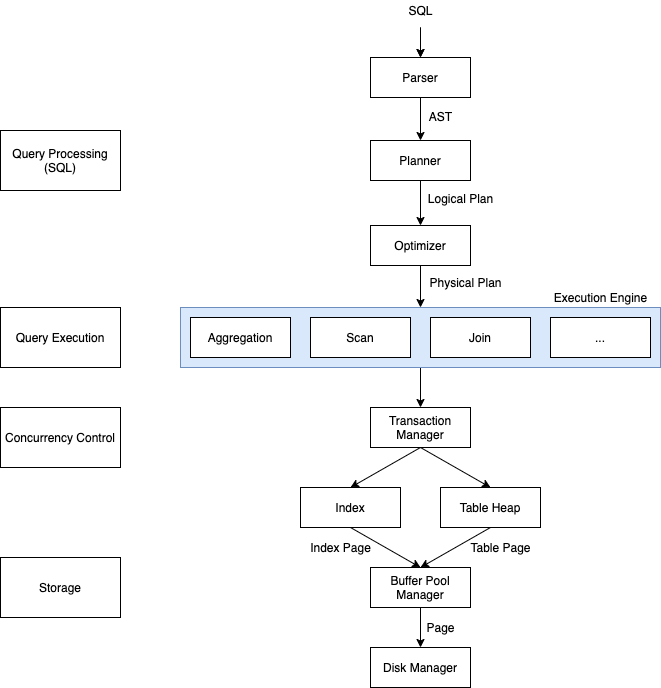

The diagram above was exported from draw.io. Its source (the exported page's mxGraphModel, read from the mxfile embedded in the PNG):
<mxGraphModel dx="1796" dy="672" grid="1" gridSize="10" guides="1" tooltips="1" connect="1" arrows="1" fold="1" page="1" pageScale="1" pageWidth="850" pageHeight="1100" math="0" shadow="0">
  <root>
    <mxCell id="0" />
    <mxCell id="1" parent="0" />
    <mxCell id="aJORgxq5RFMRZwedHOlV-42" value="" style="edgeStyle=orthogonalEdgeStyle;rounded=0;orthogonalLoop=1;jettySize=auto;html=1;" parent="1" source="aJORgxq5RFMRZwedHOlV-20" target="aJORgxq5RFMRZwedHOlV-27" edge="1">
      <mxGeometry relative="1" as="geometry" />
    </mxCell>
    <mxCell id="aJORgxq5RFMRZwedHOlV-20" value="" style="rounded=0;whiteSpace=wrap;html=1;fillColor=#dae8fc;strokeColor=#6c8ebf;" parent="1" vertex="1">
      <mxGeometry x="120" y="320" width="480" height="60" as="geometry" />
    </mxCell>
    <mxCell id="vjsP5djzC3C0DDGe8Fpj-2" style="edgeStyle=orthogonalEdgeStyle;rounded=0;orthogonalLoop=1;jettySize=auto;html=1;entryX=0.5;entryY=0;entryDx=0;entryDy=0;" edge="1" parent="1" source="aJORgxq5RFMRZwedHOlV-1" target="aJORgxq5RFMRZwedHOlV-6">
      <mxGeometry relative="1" as="geometry" />
    </mxCell>
    <mxCell id="aJORgxq5RFMRZwedHOlV-1" value="Parser" style="rounded=0;whiteSpace=wrap;html=1;" parent="1" vertex="1">
      <mxGeometry x="310" y="70" width="100" height="40" as="geometry" />
    </mxCell>
    <mxCell id="aJORgxq5RFMRZwedHOlV-5" value="AST" style="text;html=1;align=center;verticalAlign=middle;resizable=0;points=[];autosize=1;strokeColor=none;" parent="1" vertex="1">
      <mxGeometry x="360" y="119" width="40" height="20" as="geometry" />
    </mxCell>
    <mxCell id="aJORgxq5RFMRZwedHOlV-14" value="" style="edgeStyle=orthogonalEdgeStyle;rounded=0;orthogonalLoop=1;jettySize=auto;html=1;" parent="1" source="aJORgxq5RFMRZwedHOlV-6" target="aJORgxq5RFMRZwedHOlV-9" edge="1">
      <mxGeometry relative="1" as="geometry" />
    </mxCell>
    <mxCell id="aJORgxq5RFMRZwedHOlV-6" value="Planner" style="rounded=0;whiteSpace=wrap;html=1;" parent="1" vertex="1">
      <mxGeometry x="310" y="153" width="100" height="40" as="geometry" />
    </mxCell>
    <mxCell id="aJORgxq5RFMRZwedHOlV-9" value="Optimizer" style="rounded=0;whiteSpace=wrap;html=1;" parent="1" vertex="1">
      <mxGeometry x="310" y="238" width="100" height="40" as="geometry" />
    </mxCell>
    <mxCell id="aJORgxq5RFMRZwedHOlV-11" value="Logical Plan" style="text;html=1;align=center;verticalAlign=middle;resizable=0;points=[];autosize=1;strokeColor=none;" parent="1" vertex="1">
      <mxGeometry x="360" y="201" width="80" height="20" as="geometry" />
    </mxCell>
    <mxCell id="aJORgxq5RFMRZwedHOlV-12" value="Aggregation" style="rounded=0;whiteSpace=wrap;html=1;" parent="1" vertex="1">
      <mxGeometry x="130" y="330" width="100" height="40" as="geometry" />
    </mxCell>
    <mxCell id="aJORgxq5RFMRZwedHOlV-15" value="Scan" style="rounded=0;whiteSpace=wrap;html=1;" parent="1" vertex="1">
      <mxGeometry x="250" y="330" width="100" height="40" as="geometry" />
    </mxCell>
    <mxCell id="aJORgxq5RFMRZwedHOlV-17" value="Join" style="rounded=0;whiteSpace=wrap;html=1;" parent="1" vertex="1">
      <mxGeometry x="370" y="330" width="100" height="40" as="geometry" />
    </mxCell>
    <mxCell id="aJORgxq5RFMRZwedHOlV-19" value="..." style="rounded=0;whiteSpace=wrap;html=1;" parent="1" vertex="1">
      <mxGeometry x="490" y="330" width="100" height="40" as="geometry" />
    </mxCell>
    <mxCell id="aJORgxq5RFMRZwedHOlV-21" value="" style="endArrow=classic;html=1;exitX=0.5;exitY=1;exitDx=0;exitDy=0;entryX=0.5;entryY=0;entryDx=0;entryDy=0;" parent="1" source="aJORgxq5RFMRZwedHOlV-9" target="aJORgxq5RFMRZwedHOlV-20" edge="1">
      <mxGeometry width="50" height="50" relative="1" as="geometry">
        <mxPoint x="170" y="330" as="sourcePoint" />
        <mxPoint x="350" y="310" as="targetPoint" />
      </mxGeometry>
    </mxCell>
    <mxCell id="aJORgxq5RFMRZwedHOlV-22" value="Physical Plan" style="text;html=1;align=center;verticalAlign=middle;resizable=0;points=[];autosize=1;strokeColor=none;" parent="1" vertex="1">
      <mxGeometry x="360" y="285" width="90" height="20" as="geometry" />
    </mxCell>
    <mxCell id="aJORgxq5RFMRZwedHOlV-23" value="Execution Engine" style="text;html=1;align=center;verticalAlign=middle;resizable=0;points=[];autosize=1;strokeColor=none;" parent="1" vertex="1">
      <mxGeometry x="485" y="300" width="110" height="20" as="geometry" />
    </mxCell>
    <mxCell id="aJORgxq5RFMRZwedHOlV-24" value="Query Processing (SQL)" style="rounded=0;whiteSpace=wrap;html=1;" parent="1" vertex="1">
      <mxGeometry x="-60" y="143" width="120" height="60" as="geometry" />
    </mxCell>
    <mxCell id="aJORgxq5RFMRZwedHOlV-25" value="Query Execution" style="rounded=0;whiteSpace=wrap;html=1;" parent="1" vertex="1">
      <mxGeometry x="-60" y="320" width="120" height="60" as="geometry" />
    </mxCell>
    <mxCell id="aJORgxq5RFMRZwedHOlV-27" value="Transaction Manager" style="rounded=0;whiteSpace=wrap;html=1;" parent="1" vertex="1">
      <mxGeometry x="310" y="420" width="100" height="40" as="geometry" />
    </mxCell>
    <mxCell id="aJORgxq5RFMRZwedHOlV-29" value="Index" style="rounded=0;whiteSpace=wrap;html=1;" parent="1" vertex="1">
      <mxGeometry x="240" y="500" width="100" height="40" as="geometry" />
    </mxCell>
    <mxCell id="aJORgxq5RFMRZwedHOlV-30" value="Table Heap" style="rounded=0;whiteSpace=wrap;html=1;" parent="1" vertex="1">
      <mxGeometry x="380" y="500" width="100" height="40" as="geometry" />
    </mxCell>
    <mxCell id="aJORgxq5RFMRZwedHOlV-33" value="" style="edgeStyle=orthogonalEdgeStyle;rounded=0;orthogonalLoop=1;jettySize=auto;html=1;" parent="1" source="aJORgxq5RFMRZwedHOlV-31" target="aJORgxq5RFMRZwedHOlV-32" edge="1">
      <mxGeometry relative="1" as="geometry" />
    </mxCell>
    <mxCell id="aJORgxq5RFMRZwedHOlV-31" value="Buffer Pool Manager" style="rounded=0;whiteSpace=wrap;html=1;" parent="1" vertex="1">
      <mxGeometry x="310" y="580" width="100" height="40" as="geometry" />
    </mxCell>
    <mxCell id="aJORgxq5RFMRZwedHOlV-32" value="Disk Manager" style="rounded=0;whiteSpace=wrap;html=1;" parent="1" vertex="1">
      <mxGeometry x="310" y="660" width="100" height="40" as="geometry" />
    </mxCell>
    <mxCell id="aJORgxq5RFMRZwedHOlV-34" value="Page" style="text;html=1;align=center;verticalAlign=middle;resizable=0;points=[];autosize=1;strokeColor=none;" parent="1" vertex="1">
      <mxGeometry x="360" y="630" width="40" height="20" as="geometry" />
    </mxCell>
    <mxCell id="aJORgxq5RFMRZwedHOlV-36" value="" style="endArrow=classic;html=1;exitX=0.5;exitY=1;exitDx=0;exitDy=0;entryX=0.5;entryY=0;entryDx=0;entryDy=0;" parent="1" source="aJORgxq5RFMRZwedHOlV-30" target="aJORgxq5RFMRZwedHOlV-31" edge="1">
      <mxGeometry width="50" height="50" relative="1" as="geometry">
        <mxPoint x="440" y="620" as="sourcePoint" />
        <mxPoint x="490" y="570" as="targetPoint" />
      </mxGeometry>
    </mxCell>
    <mxCell id="aJORgxq5RFMRZwedHOlV-37" value="Table Page" style="text;html=1;align=center;verticalAlign=middle;resizable=0;points=[];autosize=1;strokeColor=none;" parent="1" vertex="1">
      <mxGeometry x="400" y="550" width="80" height="20" as="geometry" />
    </mxCell>
    <mxCell id="aJORgxq5RFMRZwedHOlV-38" value="" style="endArrow=classic;html=1;entryX=0.5;entryY=0;entryDx=0;entryDy=0;exitX=0.5;exitY=1;exitDx=0;exitDy=0;" parent="1" source="aJORgxq5RFMRZwedHOlV-29" target="aJORgxq5RFMRZwedHOlV-31" edge="1">
      <mxGeometry width="50" height="50" relative="1" as="geometry">
        <mxPoint x="220" y="620" as="sourcePoint" />
        <mxPoint x="270" y="570" as="targetPoint" />
      </mxGeometry>
    </mxCell>
    <mxCell id="aJORgxq5RFMRZwedHOlV-39" value="Index Page" style="text;html=1;align=center;verticalAlign=middle;resizable=0;points=[];autosize=1;strokeColor=none;" parent="1" vertex="1">
      <mxGeometry x="240" y="550" width="80" height="20" as="geometry" />
    </mxCell>
    <mxCell id="aJORgxq5RFMRZwedHOlV-40" value="" style="endArrow=classic;html=1;entryX=0.5;entryY=0;entryDx=0;entryDy=0;exitX=0.5;exitY=1;exitDx=0;exitDy=0;" parent="1" source="aJORgxq5RFMRZwedHOlV-27" target="aJORgxq5RFMRZwedHOlV-29" edge="1">
      <mxGeometry width="50" height="50" relative="1" as="geometry">
        <mxPoint x="220" y="480" as="sourcePoint" />
        <mxPoint x="270" y="430" as="targetPoint" />
      </mxGeometry>
    </mxCell>
    <mxCell id="aJORgxq5RFMRZwedHOlV-41" value="" style="endArrow=classic;html=1;entryX=0.5;entryY=0;entryDx=0;entryDy=0;" parent="1" target="aJORgxq5RFMRZwedHOlV-30" edge="1">
      <mxGeometry width="50" height="50" relative="1" as="geometry">
        <mxPoint x="360" y="460" as="sourcePoint" />
        <mxPoint x="500" y="430" as="targetPoint" />
      </mxGeometry>
    </mxCell>
    <mxCell id="aJORgxq5RFMRZwedHOlV-43" value="Concurrency Control" style="rounded=0;whiteSpace=wrap;html=1;" parent="1" vertex="1">
      <mxGeometry x="-60" y="420" width="120" height="60" as="geometry" />
    </mxCell>
    <mxCell id="aJORgxq5RFMRZwedHOlV-44" value="Storage" style="rounded=0;whiteSpace=wrap;html=1;" parent="1" vertex="1">
      <mxGeometry x="-60" y="570" width="120" height="60" as="geometry" />
    </mxCell>
    <mxCell id="ywtLykR-ic0ZpVA3X3bW-1" value="" style="endArrow=classic;html=1;entryX=0.5;entryY=0;entryDx=0;entryDy=0;" parent="1" target="aJORgxq5RFMRZwedHOlV-1" edge="1">
      <mxGeometry width="50" height="50" relative="1" as="geometry">
        <mxPoint x="360" y="40" as="sourcePoint" />
        <mxPoint x="380" y="-30" as="targetPoint" />
      </mxGeometry>
    </mxCell>
    <mxCell id="ywtLykR-ic0ZpVA3X3bW-3" value="" style="edgeStyle=orthogonalEdgeStyle;rounded=0;orthogonalLoop=1;jettySize=auto;html=1;" parent="1" target="aJORgxq5RFMRZwedHOlV-1" edge="1">
      <mxGeometry relative="1" as="geometry">
        <mxPoint x="360" y="40" as="sourcePoint" />
      </mxGeometry>
    </mxCell>
    <mxCell id="ywtLykR-ic0ZpVA3X3bW-2" value="SQL" style="text;html=1;align=center;verticalAlign=middle;resizable=0;points=[];autosize=1;strokeColor=none;" parent="1" vertex="1">
      <mxGeometry x="340" y="13" width="40" height="20" as="geometry" />
    </mxCell>
  </root>
</mxGraphModel>